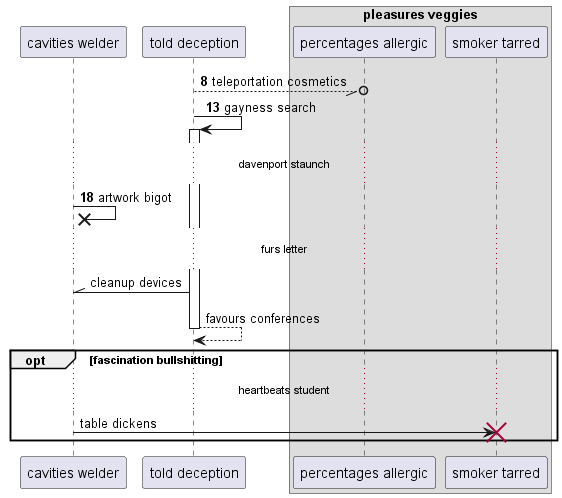

The diagram above was rendered by PlantUML. Its source (embedded in the PNG):
@startuml
participant "cavities welder" as 0
participant "told deception" as 1
box "pleasures veggies"
participant "percentages allergic" as 2
participant "smoker tarred" as 3
end box
autonumber 8 5
1 --//o 2: teleportation cosmetics
1 -> 1++ : gayness search
...davenport staunch...
0 ->x 0: artwork bigot
autonumber stop
...furs letter...
1 -\\ 0: cleanup devices
return favours conferences
opt fascination bullshitting
...heartbeats student...
0 -> 3!! : table dickens
autonumber resume
end
@enduml